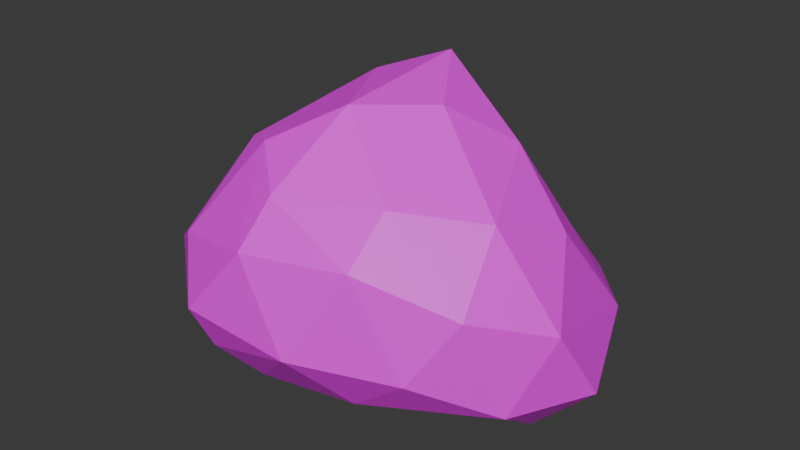 # Source: piatra_mica1.5.blend  (saved by Blender 4.2.66; exported with 4.5.12 LTS)
import bpy
from mathutils import Matrix  # noqa: F401  (used for matrix-valued properties, if any)

bpy.ops.wm.read_factory_settings(use_empty=True)
scene = bpy.context.scene
scene.name = 'Scene'

# ---- collections
col_collection = bpy.data.collections.new('Collection'); scene.collection.children.link(col_collection)

# ---- images (referenced by path relative to the original .blend; pixels are not part of the script)
import os
ASSET_DIR = os.environ.get("B2B_ASSET_DIR", "")  # directory of the original .blend (textures are referenced by path, not embedded)
HERE = os.path.dirname(os.path.abspath(__file__))  # packed textures are extracted next to this script under _unpacked/

def load_image(name, relpath, width, height, colorspace="sRGB"):
    """Load a texture the original file referenced (path relative to the .blend, or extracted next to this script)."""
    p = next((c for c in (os.path.join(HERE, relpath), os.path.join(ASSET_DIR, relpath)) if relpath and os.path.exists(c)), "")
    if p:
        img = bpy.data.images.load(p, check_existing=True)
        img.name = name
    else:  # same state as the original file: an image datablock whose file is absent (Cycles renders it pink)
        img = bpy.data.images.new(name, width, height)
        img.source = "FILE"
        img.filepath = "//" + (relpath or name)
    img.colorspace_settings.name = colorspace
    return img
img_color_pallet_v4_png_039 = load_image('color pallet v4.png.039', 'color pallet v4.png', 1024, 1024, 'sRGB')

# ---- materials (node trees are filled in below, after node groups)
mat_v4_palette_038 = bpy.data.materials.new('v4 palette.038')

# ---- material node trees
mat_v4_palette_038.use_nodes = True; mat_v4_palette_038.node_tree.nodes.clear()
_N = mat_v4_palette_038.node_tree.nodes; _L = mat_v4_palette_038.node_tree.links
n0 = _N.new('ShaderNodeBsdfPrincipled'); n0.name = 'Principled BSDF'; n0.location = (10, 300)
n1 = _N.new('ShaderNodeOutputMaterial'); n1.name = 'Material Output'; n1.location = (300, 300)
n2 = _N.new('ShaderNodeTexImage'); n2.name = 'Image Texture'; n2.location = (-270, 260)
n2.image = img_color_pallet_v4_png_039
n3 = _N.new('ShaderNodeMapping'); n3.name = 'Mapping'; n3.location = (-450, 260)
n4 = _N.new('ShaderNodeTexCoord'); n4.name = 'Texture Coordinate'; n4.location = (-630, 260)
_L.new(n0.outputs[0], n1.inputs[0])
_L.new(n2.outputs[0], n0.inputs[0])
_L.new(n3.outputs[0], n2.inputs[0])
_L.new(n4.outputs[2], n3.inputs[0])
n1.is_active_output = True

# ---- world
world_world = bpy.data.worlds.new('World'); scene.world = world_world
world_world.use_nodes = True; world_world.node_tree.nodes.clear()
_N = world_world.node_tree.nodes; _L = world_world.node_tree.links
n0 = _N.new('ShaderNodeOutputWorld'); n0.name = 'World Output'; n0.location = (300, 300)
n1 = _N.new('ShaderNodeBackground'); n1.name = 'Background'; n1.location = (10, 300)
n1.inputs[0].default_value = (0.05088, 0.05088, 0.05088, 1.0)
_L.new(n1.outputs[0], n0.inputs[0])
n0.is_active_output = True
world_world.color = (0.05088, 0.05088, 0.05088)
world_world.sun_shadow_jitter_overblur = 0.0

# ---- meshes
me_rock_021 = bpy.data.meshes.new('rock.021')
me_rock_021.from_pydata([(-0.02659, -0.09261, 0.5595), (-0.4321, 0.2951, 0.1604), (0.3239, 0.1231, 0.3261), (-0.2338, -0.1384, 0.4595), (-0.2858, -0.02454, 0.3915), (0.363, -0.1109, 0.04694), (0.4487, 0.06757, 0.04485), (-0.1582, -0.1828, 0.4823), (0.1335, -0.1776, 0.4255), (-0.2328, -0.07143, 0.04379), (0.4197, -0.03153, 0.2075), (0.0351, -0.3526, 0.157), (0.3092, -0.1774, 0.2618), (0.007467, 0.3909, 0.1606), (-0.1287, 0.3183, 0.3332), (-0.129, 0.107, 0.5554), (-0.2554, 0.1253, 0.3985), (-0.203, -0.3633, 0.1819), (0.2338, -0.2484, 0.1322), (0.173, -0.03109, -0.01976), (0.277, 0.3448, -0.04234), (-0.4311, 0.05475, 0.06951), (-0.3985, -0.1063, 0.09076), (-0.4075, -0.1967, 0.2047), (-0.1795, -0.3256, 0.08974), (0.1002, 0.02957, 0.5539), (0.2841, -0.05263, 0.3971), (0.1949, 0.1468, 0.4662), (0.1426, 0.2747, 0.342), (-0.01207, 0.1979, 0.5956), (-0.1817, 0.212, 0.4667), (-0.3484, 0.308, 0.2934), (-0.2802, -0.2852, 0.291), (-0.05762, -0.2681, 0.4317), (0.1329, -0.2775, 0.3394), (0.3301, 0.03192, -0.06167), (0.03535, 0.176, 0.007154), (0.1114, -0.2437, 0.0393), (0.04191, -0.02001, -0.01242), (0.05586, 0.4348, 0.04206), (-0.4679, -0.002697, 0.2032), (0.2745, 0.2254, 0.2861), (-0.07525, -0.3405, 0.3371), (0.02161, 0.353, -0.01286), (-0.2141, 0.3419, 0.09317), (-0.1235, 0.1021, 0.05522), (-0.08622, -0.2847, 0.03929), (0.3714, 0.2708, 0.1152), (0.2349, 0.4331, 0.09135)], [], [(26, 27, 25), (2, 26, 10), (27, 41, 28), (2, 41, 27), (25, 29, 0), (27, 29, 25), (48, 47, 20), (41, 2, 47), (14, 30, 29), (30, 14, 31), (15, 29, 30), (28, 14, 29), (1, 31, 44), (29, 15, 0), (16, 30, 31), (15, 4, 3), (7, 33, 0), (33, 7, 42), (17, 32, 23), (8, 0, 33), (8, 26, 25), (12, 34, 18), (26, 34, 12), (19, 35, 5), (36, 35, 19), (36, 43, 20), (43, 36, 44), (9, 45, 38), (23, 22, 24), (22, 9, 46), (24, 17, 23), (5, 10, 12), (6, 10, 5), (14, 13, 44), (39, 48, 20), (31, 14, 44), (40, 31, 1), (40, 21, 22), (11, 42, 17), (11, 17, 24), (34, 11, 18), (33, 42, 34), (42, 11, 34), (5, 12, 18), (10, 26, 12), (2, 27, 26), (29, 27, 28), (48, 41, 47), (48, 28, 41), (13, 28, 48), (30, 16, 15), (0, 15, 3), (16, 4, 15), (32, 3, 23), (42, 7, 32), (3, 7, 0), (17, 42, 32), (32, 7, 3), (26, 8, 34), (0, 8, 25), (33, 34, 8), (36, 19, 38), (20, 6, 35), (20, 35, 36), (20, 43, 39), (38, 45, 36), (39, 43, 44), (44, 36, 45), (45, 9, 21), (22, 21, 9), (44, 21, 1), (44, 45, 21), (24, 22, 46), (38, 37, 46), (24, 46, 11), (38, 19, 37), (9, 38, 46), (18, 37, 5), (37, 11, 46), (5, 37, 19), (47, 10, 6), (2, 10, 47), (5, 35, 6), (47, 6, 20), (39, 13, 48), (44, 13, 39), (28, 13, 14), (21, 40, 1), (31, 40, 16), (23, 40, 22), (3, 4, 40), (3, 40, 23), (4, 16, 40), (18, 11, 37)])
_k = {(0, 29): 0.40301, (15, 30): 0.01102, (17, 23): 0.17522, (5, 35): 0.16467, (6, 35): 0.02374, (6, 20): 0.07746, (20, 39): 0.17979, (1, 44): 0.18464, (21, 22): 0.12111, (22, 23): 0.09532, (13, 28): 0.15616, (15, 29): 0.03214, (1, 31): 0.13091, (30, 31): 0.20115, (16, 31): 0.00171, (17, 42): 0.00521, (33, 42): 0.03624, (20, 48): 0.18721, (39, 44): 0.08121, (5, 18): 0.02729, (13, 48): 0.09595, (1, 21): 0.03805}
me_rock_021.attributes.new('crease_edge', 'FLOAT', 'EDGE').data.foreach_set('value', [_k.get((min(e.vertices), max(e.vertices)), 0.0) for e in me_rock_021.edges])
_uv = me_rock_021.uv_layers.new(name='UVMap')
_uv.uv.foreach_set('vector', [0.9215, 0.8796, 0.9218, 0.88, 0.9215, 0.8803, 0.9218, 0.8796, 0.9222, 0.88, 0.9218, 0.8803, 0.9222, 0.8796, 0.9226, 0.88, 0.9222, 0.8803, 0.9226, 0.8796, 0.9229, 0.88, 0.9226, 0.8803, 0.9215, 0.8803, 0.9218, 0.8807, 0.9215, 0.8811, 0.9218, 0.8803, 0.9222, 0.8807, 0.9218, 0.8811, 0.9222, 0.8803, 0.9226, 0.8807, 0.9222, 0.8811, 0.9226, 0.8803, 0.9229, 0.8807, 0.9226, 0.8811, 0.9229, 0.8796, 0.9233, 0.88, 0.9229, 0.8803, 0.9229, 0.8803, 0.9233, 0.8807, 0.9229, 0.8811, 0.9233, 0.8796, 0.9236, 0.88, 0.9233, 0.8803, 0.9233, 0.8803, 0.9236, 0.8807, 0.9233, 0.8811, 0.9215, 0.8811, 0.9218, 0.8815, 0.9215, 0.8818, 0.9218, 0.8811, 0.9222, 0.8815, 0.9218, 0.8818, 0.9222, 0.8811, 0.9226, 0.8815, 0.9222, 0.8818, 0.9226, 0.8811, 0.9229, 0.8815, 0.9226, 0.8818, 0.9229, 0.8811, 0.9233, 0.8815, 0.9229, 0.8818, 0.9233, 0.8811, 0.9236, 0.8815, 0.9233, 0.8818, 0.9236, 0.8796, 0.924, 0.88, 0.9236, 0.8803, 0.9236, 0.8803, 0.924, 0.8807, 0.9236, 0.8811, 0.9236, 0.8811, 0.924, 0.8815, 0.9236, 0.8818, 0.924, 0.8796, 0.9244, 0.88, 0.924, 0.8803, 0.924, 0.8803, 0.9244, 0.8807, 0.924, 0.8811, 0.924, 0.8811, 0.9244, 0.8815, 0.924, 0.8818, 0.9215, 0.8818, 0.9218, 0.8822, 0.9215, 0.8826, 0.9218, 0.8818, 0.9222, 0.8822, 0.9218, 0.8826, 0.9222, 0.8818, 0.9226, 0.8822, 0.9222, 0.8826, 0.9226, 0.8818, 0.9229, 0.8822, 0.9226, 0.8826, 0.9229, 0.8818, 0.9233, 0.8822, 0.9229, 0.8826, 0.9233, 0.8818, 0.9236, 0.8822, 0.9233, 0.8826, 0.9236, 0.8818, 0.924, 0.8822, 0.9236, 0.8826, 0.924, 0.8818, 0.9244, 0.8822, 0.924, 0.8826, 0.9244, 0.8796, 0.9247, 0.88, 0.9244, 0.8803, 0.9244, 0.8803, 0.9247, 0.8807, 0.9244, 0.8811, 0.9244, 0.8811, 0.9247, 0.8815, 0.9244, 0.8818, 0.9244, 0.8818, 0.9247, 0.8822, 0.9244, 0.8826, 0.9247, 0.8796, 0.9251, 0.88, 0.9247, 0.8803, 0.9247, 0.8803, 0.9251, 0.8807, 0.9247, 0.8811, 0.9247, 0.8811, 0.9251, 0.8815, 0.9247, 0.8818, 0.9247, 0.8818, 0.9251, 0.8822, 0.9247, 0.8826, 0.9215, 0.8826, 0.9218, 0.883, 0.9215, 0.8834, 0.9218, 0.8826, 0.9222, 0.883, 0.9218, 0.8834, 0.9222, 0.8826, 0.9226, 0.883, 0.9222, 0.8834, 0.9226, 0.8826, 0.9229, 0.883, 0.9226, 0.8834, 0.9229, 0.8826, 0.9233, 0.883, 0.9229, 0.8834, 0.9233, 0.8826, 0.9236, 0.883, 0.9233, 0.8834, 0.9236, 0.8826, 0.924, 0.883, 0.9236, 0.8834, 0.924, 0.8826, 0.9244, 0.883, 0.924, 0.8834, 0.9244, 0.8826, 0.9247, 0.883, 0.9244, 0.8834, 0.9247, 0.8826, 0.9251, 0.883, 0.9247, 0.8834, 0.9251, 0.8796, 0.9255, 0.88, 0.9251, 0.8803, 0.9251, 0.8803, 0.9255, 0.8807, 0.9251, 0.8811, 0.9251, 0.8811, 0.9255, 0.8815, 0.9251, 0.8818, 0.9251, 0.8818, 0.9255, 0.8822, 0.9251, 0.8826, 0.9251, 0.8826, 0.9255, 0.883, 0.9251, 0.8834, 0.9255, 0.8796, 0.9258, 0.88, 0.9255, 0.8803, 0.9255, 0.8803, 0.9258, 0.8807, 0.9255, 0.8811, 0.9255, 0.8811, 0.9258, 0.8815, 0.9255, 0.8818, 0.9255, 0.8818, 0.9258, 0.8822, 0.9255, 0.8826, 0.9255, 0.8826, 0.9258, 0.883, 0.9255, 0.8834, 0.9215, 0.8834, 0.9218, 0.8838, 0.9215, 0.8841, 0.9218, 0.8834, 0.9222, 0.8838, 0.9218, 0.8841, 0.9222, 0.8834, 0.9226, 0.8838, 0.9222, 0.8841, 0.9226, 0.8834, 0.9229, 0.8838, 0.9226, 0.8841, 0.9229, 0.8834, 0.9233, 0.8838, 0.9229, 0.8841, 0.9233, 0.8834, 0.9236, 0.8838, 0.9233, 0.8841, 0.9236, 0.8834, 0.924, 0.8838, 0.9236, 0.8841, 0.924, 0.8834, 0.9244, 0.8838, 0.924, 0.8841, 0.9244, 0.8834, 0.9247, 0.8838, 0.9244, 0.8841, 0.9247, 0.8834, 0.9251, 0.8838, 0.9247, 0.8841, 0.9251, 0.8834, 0.9255, 0.8838, 0.9251, 0.8841, 0.9255, 0.8834, 0.9258, 0.8838, 0.9255, 0.8841, 0.9258, 0.8796, 0.9262, 0.88, 0.9258, 0.8803, 0.9258, 0.8803, 0.9262, 0.8807, 0.9258, 0.8811, 0.9258, 0.8811, 0.9262, 0.8815, 0.9258, 0.8818, 0.9258, 0.8818, 0.9262, 0.8822, 0.9258, 0.8826, 0.9258, 0.8826, 0.9262, 0.883, 0.9258, 0.8834, 0.9258, 0.8834, 0.9262, 0.8838, 0.9258, 0.8841, 0.9262, 0.8796, 0.9265, 0.88, 0.9262, 0.8803, 0.9262, 0.8803, 0.9265, 0.8807, 0.9262, 0.8811, 0.9262, 0.8811, 0.9265, 0.8815, 0.9262, 0.8818, 0.9262, 0.8818, 0.9265, 0.8822, 0.9262, 0.8826, 0.9262, 0.8826, 0.9265, 0.883, 0.9262, 0.8834, 0.9262, 0.8834, 0.9265, 0.8838, 0.9262, 0.8841, 0.9215, 0.8841, 0.9218, 0.8845, 0.9215, 0.8849, 0.9218, 0.8841, 0.9222, 0.8845, 0.9218, 0.8849, 0.9222, 0.8841, 0.9226, 0.8845, 0.9222, 0.8849, 0.9226, 0.8841, 0.9229, 0.8845, 0.9226, 0.8849, 0.9229, 0.8841, 0.9233, 0.8845, 0.9229, 0.8849, 0.9233, 0.8841, 0.9236, 0.8845, 0.9233, 0.8849, 0.9236, 0.8841, 0.924, 0.8845, 0.9236, 0.8849, 0.924, 0.8841, 0.9244, 0.8845, 0.924, 0.8849, 0.9244, 0.8841, 0.9247, 0.8845, 0.9244, 0.8849, 0.9247, 0.8841, 0.9251, 0.8845, 0.9247, 0.8849])
me_rock_021.materials.append(mat_v4_palette_038)
me_rock_021.update()

# ---- objects
ob_rock_020 = bpy.data.objects.new('rock.020', me_rock_021)

# ---- transforms, parenting, visibility, modifiers, constraints
ob_rock_020.location = (0.1045, 0.003708, 0.01191)
ob_rock_020.scale = (0.831, 0.831, 0.831)

# ---- collection membership
col_collection.objects.link(ob_rock_020)

# ---- scene / render settings (as saved in the file)
scene.frame_start = 1; scene.frame_end = 250; scene.frame_set(1)
scene.render.engine = 'BLENDER_EEVEE_NEXT'
bpy.context.view_layer.update()

# ---- added for rendering (the .blend has no active camera and no usable light): camera, sun
cam_auto = bpy.data.cameras.new('AutoCamera')
cam_auto.lens = 50.0
cam_auto.sensor_width = 36.0
cam_auto.clip_end = 1000.0
ob_auto_camera = bpy.data.objects.new('AutoCamera', cam_auto)
scene.collection.objects.link(ob_auto_camera)
ob_auto_camera.location = (1.15887, -1.24134, 1.08359)
ob_auto_camera.rotation_euler = (1.09748, -7.21219e-08, 0.694738)
scene.camera = ob_auto_camera
light_auto_sun = bpy.data.lights.new('AutoSun', 'SUN')
light_auto_sun.energy = 3.0
light_auto_sun.angle = 0.0523599
ob_auto_sun = bpy.data.objects.new('AutoSun', light_auto_sun)
scene.collection.objects.link(ob_auto_sun)
ob_auto_sun.rotation_euler = (0.872665, 0.174533, 0.523599)
bpy.context.view_layer.update()
